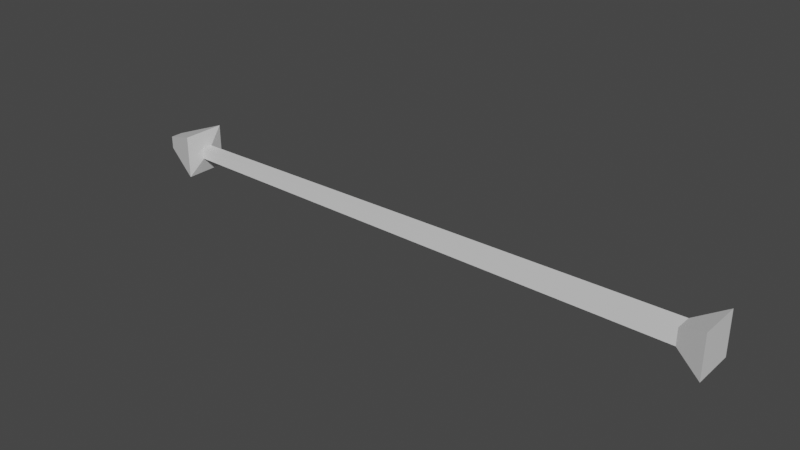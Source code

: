 # Source: arrow.blend  (saved by Blender 2.90.8; exported with 4.5.12 LTS)
import bpy
from mathutils import Matrix  # noqa: F401  (used for matrix-valued properties, if any)

bpy.ops.wm.read_factory_settings(use_empty=True)
scene = bpy.context.scene
scene.name = 'Scene'

# ---- collections
col_collection = bpy.data.collections.new('Collection'); scene.collection.children.link(col_collection)

# ---- materials (node trees are filled in below, after node groups)
mat_material = bpy.data.materials.new('Material')
mat_material.alpha_threshold = 0.0
mat_material.use_transparent_shadow = False
mat_material.line_color = (0.0, 0.0, 0.0, 1.0)

# ---- material node trees
mat_material.use_nodes = True; mat_material.node_tree.nodes.clear()
_N = mat_material.node_tree.nodes; _L = mat_material.node_tree.links
n0 = _N.new('ShaderNodeOutputMaterial'); n0.name = 'Material Output'; n0.location = (300, 300)
n1 = _N.new('ShaderNodeBsdfPrincipled'); n1.name = 'Principled BSDF'; n1.location = (10, 300)
n1.distribution = 'GGX'
n1.subsurface_method = 'BURLEY'
n1.inputs[2].default_value = 0.4
n1.inputs[3].default_value = 1.45
n1.inputs[27].default_value = (0.0, 0.0, 0.0, 1.0)
n1.inputs[28].default_value = 1.0
_L.new(n1.outputs[0], n0.inputs[0])
n0.is_active_output = True

# ---- world
world_world = bpy.data.worlds.new('World'); scene.world = world_world
world_world.use_nodes = True; world_world.node_tree.nodes.clear()
_N = world_world.node_tree.nodes; _L = world_world.node_tree.links
n0 = _N.new('ShaderNodeOutputWorld'); n0.name = 'World Output'; n0.location = (300, 300)
n1 = _N.new('ShaderNodeBackground'); n1.name = 'Background'; n1.location = (10, 300)
n1.inputs[0].default_value = (0.05088, 0.05088, 0.05088, 1.0)
_L.new(n1.outputs[0], n0.inputs[0])
n0.is_active_output = True
world_world.color = (0.05088, 0.05088, 0.05088)
world_world.use_sun_shadow = False
world_world.sun_shadow_jitter_overblur = 0.0

# ---- meshes
me_cube = bpy.data.meshes.new('Cube')
me_cube.from_pydata([(-0.1959, 0.003958, -0.003958), (-0.1959, 0.003958, 0.003958), (-0.1959, -0.003958, -0.003958), (-0.1959, -0.003958, 0.003958), (0.1852, 0.01355, -0.01355), (0.1852, 0.01355, 0.01355), (0.1852, -0.01355, -0.01355), (0.1852, -0.01355, 0.01355), (0.1677, 0.005269, 0.005269), (0.1677, -0.005269, -0.005269), (0.1677, -0.005269, 0.005269), (0.1677, 0.005269, -0.005269), (-0.1661, -0.003493, 0.003493), (-0.1661, 0.003493, -0.003493), (-0.1661, 0.003493, 0.003493), (-0.1661, -0.003493, -0.003493), (-0.1685, -0.01359, 0.01359), (-0.1685, 0.01359, -0.01359), (-0.1685, 0.01359, 0.01359), (-0.1685, -0.01359, -0.01359)], [], [(11, 4, 6, 9), (10, 9, 6, 7), (7, 6, 4, 5), (18, 1, 3, 16), (1, 0, 2, 3), (18, 17, 0, 1), (5, 4, 11, 8), (5, 8, 10, 7), (12, 15, 9, 10), (13, 11, 9, 15), (17, 13, 15, 19), (16, 19, 15, 12), (8, 11, 13, 14), (8, 14, 12, 10), (3, 2, 19, 16), (0, 17, 19, 2), (14, 13, 17, 18), (14, 18, 16, 12)])
_uv = me_cube.uv_layers.new(name='UVMap')
_uv.uv.foreach_set('vector', [0.7488, 0.5, 0.875, 0.5, 0.875, 0.75, 0.7488, 0.75, 0.375, 0.8738, 0.625, 0.8738, 0.625, 1.0, 0.375, 1.0, 0.375, 0.0, 0.625, 0.0, 0.625, 0.25, 0.375, 0.25, 0.3441, 0.5, 0.375, 0.5, 0.375, 0.75, 0.3441, 0.75, 0.375, 0.5, 0.625, 0.5, 0.625, 0.75, 0.375, 0.75, 0.375, 0.4691, 0.625, 0.4691, 0.625, 0.5, 0.375, 0.5, 0.375, 0.25, 0.625, 0.25, 0.625, 0.3762, 0.375, 0.3762, 0.125, 0.5, 0.2512, 0.5, 0.2512, 0.75, 0.125, 0.75, 0.375, 0.8119, 0.625, 0.8119, 0.625, 0.8738, 0.375, 0.8738, 0.6869, 0.5, 0.7488, 0.5, 0.7488, 0.75, 0.6869, 0.75, 0.6559, 0.5, 0.6869, 0.5, 0.6869, 0.75, 0.6559, 0.75, 0.375, 0.7809, 0.625, 0.7809, 0.625, 0.8119, 0.375, 0.8119, 0.375, 0.3762, 0.625, 0.3762, 0.625, 0.4381, 0.375, 0.4381, 0.2512, 0.5, 0.3131, 0.5, 0.3131, 0.75, 0.2512, 0.75, 0.375, 0.75, 0.625, 0.75, 0.625, 0.7809, 0.375, 0.7809, 0.625, 0.5, 0.6559, 0.5, 0.6559, 0.75, 0.625, 0.75, 0.375, 0.4381, 0.625, 0.4381, 0.625, 0.4691, 0.375, 0.4691, 0.3131, 0.5, 0.3441, 0.5, 0.3441, 0.75, 0.3131, 0.75])
me_cube.materials.append(mat_material)
me_cube.use_remesh_preserve_volume = False
me_cube.use_remesh_preserve_attributes = False
me_cube.use_mirror_vertex_groups = False
me_cube.update()

# ---- objects
ob_cube = bpy.data.objects.new('Cube', me_cube)

# ---- transforms, parenting, visibility, modifiers, constraints
ob_cube.location = (-0.09947, 0.05, -0.05)
ob_cube.lock_rotations_4d = False
ob_cube.empty_display_type = 'ARROWS'
ob_cube.lineart.crease_threshold = 0.0

# ---- collection membership
col_collection.objects.link(ob_cube)

# ---- scene / render settings (as saved in the file)
scene.frame_start = 1; scene.frame_end = 250; scene.frame_set(1)
scene.render.engine = 'BLENDER_EEVEE_NEXT'
scene.cycles.use_denoising = False
scene.cycles.samples = 128
scene.cycles.sampling_pattern = 'TABULATED_SOBOL'
scene.cycles.use_adaptive_sampling = False
scene.cycles.use_light_tree = False
scene.view_settings.view_transform = 'Filmic'
bpy.context.view_layer.update()

# ---- added for rendering (the .blend has no active camera and no usable light): camera, sun
cam_auto = bpy.data.cameras.new('AutoCamera')
cam_auto.lens = 50.0
cam_auto.sensor_width = 36.0
cam_auto.clip_end = 1000.0
ob_auto_camera = bpy.data.objects.new('AutoCamera', cam_auto)
scene.collection.objects.link(ob_auto_camera)
ob_auto_camera.location = (0.24961, -0.375304, 0.233536)
ob_auto_camera.rotation_euler = (1.09748, -7.21219e-08, 0.694738)
scene.camera = ob_auto_camera
light_auto_sun = bpy.data.lights.new('AutoSun', 'SUN')
light_auto_sun.energy = 3.0
light_auto_sun.angle = 0.0523599
ob_auto_sun = bpy.data.objects.new('AutoSun', light_auto_sun)
scene.collection.objects.link(ob_auto_sun)
ob_auto_sun.rotation_euler = (0.872665, 0.174533, 0.523599)
bpy.context.view_layer.update()
